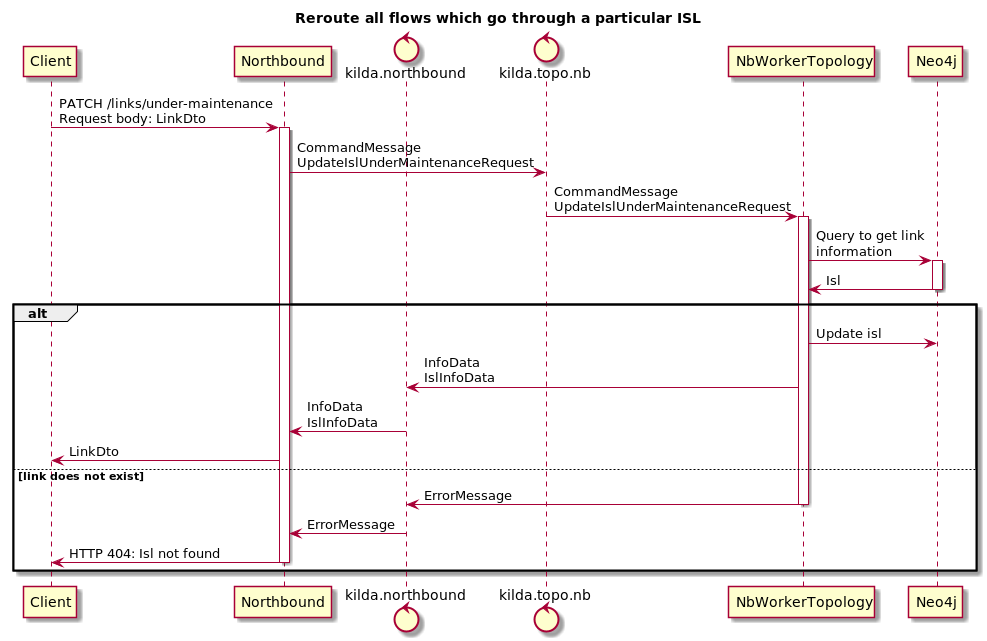

The diagram above was rendered by PlantUML. Its source (embedded in the PNG):
@startuml
title Reroute all flows which go through a particular ISL

participant Client

participant Northbound

control kilda.northbound
control kilda.topo.nb

participant NbWorkerTopology

participant Neo4j

Client -> Northbound : PATCH /links/under-maintenance\nRequest body: LinkDto

activate Northbound
Northbound -> kilda.topo.nb : CommandMessage\nUpdateIslUnderMaintenanceRequest
kilda.topo.nb -> NbWorkerTopology : CommandMessage\nUpdateIslUnderMaintenanceRequest
activate NbWorkerTopology

NbWorkerTopology -> Neo4j : Query to get link\ninformation
activate Neo4j
Neo4j -> NbWorkerTopology : Isl
deactivate Neo4j

alt

NbWorkerTopology -> Neo4j : Update isl
NbWorkerTopology -> kilda.northbound : InfoData\nIslInfoData
kilda.northbound -> Northbound : InfoData\nIslInfoData
Northbound -> Client : LinkDto

else link does not exist

NbWorkerTopology -> kilda.northbound : ErrorMessage
deactivate NbWorkerTopology
kilda.northbound -> Northbound : ErrorMessage
Northbound -> Client : HTTP 404: Isl not found
deactivate Northbound
end

@enduml